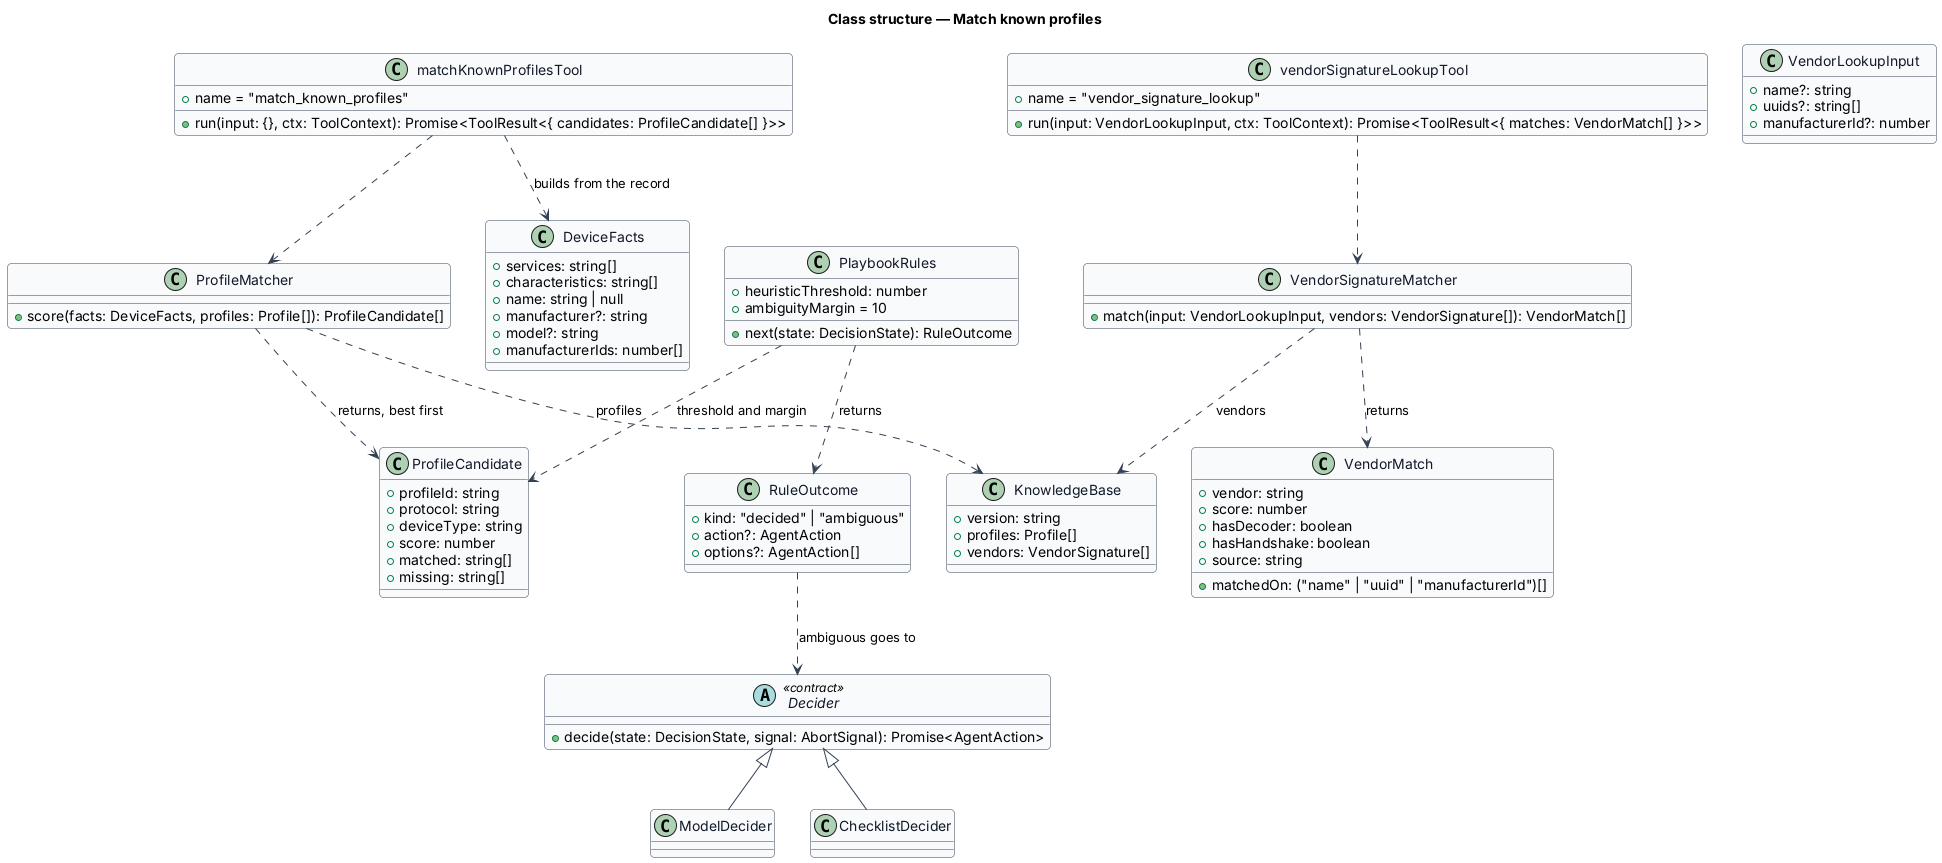

The diagram above was rendered by PlantUML. Its source (embedded in the PNG):
@startuml
' --- shared skin header ---
skinparam backgroundColor #FFFFFF
skinparam shadowing false
skinparam roundcorner 8
skinparam defaultFontName Arial
skinparam ArrowColor #344054
skinparam class {
  BorderColor #344054
  FontColor #101828
  BackgroundColor #F9FAFB
}
' --------------------------
title Class structure — Match known profiles

class DeviceFacts {
  +services: string[]
  +characteristics: string[]
  +name: string | null
  +manufacturer?: string
  +model?: string
  +manufacturerIds: number[]
}

class ProfileCandidate {
  +profileId: string
  +protocol: string
  +deviceType: string
  +score: number
  +matched: string[]
  +missing: string[]
}

class ProfileMatcher {
  +score(facts: DeviceFacts, profiles: Profile[]): ProfileCandidate[]
}

class VendorMatch {
  +vendor: string
  +matchedOn: ("name" | "uuid" | "manufacturerId")[]
  +score: number
  +hasDecoder: boolean
  +hasHandshake: boolean
  +source: string
}

class VendorLookupInput {
  +name?: string
  +uuids?: string[]
  +manufacturerId?: number
}

class VendorSignatureMatcher {
  +match(input: VendorLookupInput, vendors: VendorSignature[]): VendorMatch[]
}

class matchKnownProfilesTool {
  +name = "match_known_profiles"
  +run(input: {}, ctx: ToolContext): Promise<ToolResult<{ candidates: ProfileCandidate[] }>>
}

class vendorSignatureLookupTool {
  +name = "vendor_signature_lookup"
  +run(input: VendorLookupInput, ctx: ToolContext): Promise<ToolResult<{ matches: VendorMatch[] }>>
}

class KnowledgeBase {
  +version: string
  +profiles: Profile[]
  +vendors: VendorSignature[]
}

class PlaybookRules {
  +heuristicThreshold: number
  +ambiguityMargin = 10
  +next(state: DecisionState): RuleOutcome
}

class RuleOutcome {
  +kind: "decided" | "ambiguous"
  +action?: AgentAction
  +options?: AgentAction[]
}

abstract class Decider <<contract>> {
  +decide(state: DecisionState, signal: AbortSignal): Promise<AgentAction>
}

class ModelDecider
class ChecklistDecider

matchKnownProfilesTool ..> ProfileMatcher
matchKnownProfilesTool ..> DeviceFacts : builds from the record
ProfileMatcher ..> ProfileCandidate : returns, best first
ProfileMatcher ..> KnowledgeBase : profiles
vendorSignatureLookupTool ..> VendorSignatureMatcher
VendorSignatureMatcher ..> VendorMatch : returns
VendorSignatureMatcher ..> KnowledgeBase : vendors
PlaybookRules ..> ProfileCandidate : threshold and margin
PlaybookRules ..> RuleOutcome : returns
Decider <|-- ModelDecider
Decider <|-- ChecklistDecider
RuleOutcome ..> Decider : ambiguous goes to
@enduml